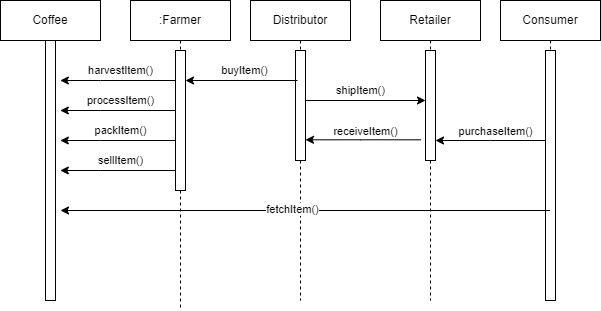

The diagram above was exported from draw.io. Its source (the exported page's mxGraphModel, read from the mxfile embedded in the PNG):
<mxGraphModel dx="982" dy="521" grid="1" gridSize="10" guides="1" tooltips="1" connect="1" arrows="1" fold="1" page="1" pageScale="1" pageWidth="850" pageHeight="1100" math="0" shadow="0">
  <root>
    <mxCell id="0" />
    <mxCell id="1" parent="0" />
    <mxCell id="c0zK_zKF8h4UpnTPIDA--31" value="Coffee" style="shape=umlLifeline;perimeter=lifelinePerimeter;whiteSpace=wrap;html=1;container=1;collapsible=0;recursiveResize=0;outlineConnect=0;" vertex="1" parent="1">
      <mxGeometry x="120" y="160" width="100" height="300" as="geometry" />
    </mxCell>
    <mxCell id="c0zK_zKF8h4UpnTPIDA--81" value="" style="html=1;points=[];perimeter=orthogonalPerimeter;" vertex="1" parent="c0zK_zKF8h4UpnTPIDA--31">
      <mxGeometry x="45" y="40" width="10" height="260" as="geometry" />
    </mxCell>
    <mxCell id="c0zK_zKF8h4UpnTPIDA--32" value=":Farmer" style="shape=umlLifeline;perimeter=lifelinePerimeter;whiteSpace=wrap;html=1;container=1;collapsible=0;recursiveResize=0;outlineConnect=0;" vertex="1" parent="1">
      <mxGeometry x="250" y="160" width="100" height="310" as="geometry" />
    </mxCell>
    <mxCell id="c0zK_zKF8h4UpnTPIDA--39" value="" style="html=1;points=[];perimeter=orthogonalPerimeter;" vertex="1" parent="c0zK_zKF8h4UpnTPIDA--32">
      <mxGeometry x="45" y="50" width="10" height="140" as="geometry" />
    </mxCell>
    <mxCell id="c0zK_zKF8h4UpnTPIDA--53" value="" style="edgeStyle=orthogonalEdgeStyle;rounded=0;orthogonalLoop=1;jettySize=auto;html=1;" edge="1" parent="c0zK_zKF8h4UpnTPIDA--32">
      <mxGeometry relative="1" as="geometry">
        <mxPoint x="-70.18965517241372" y="80" as="targetPoint" />
        <Array as="points">
          <mxPoint x="-30" y="80" />
          <mxPoint x="-30" y="80" />
        </Array>
        <mxPoint x="45.00000000000023" y="80" as="sourcePoint" />
      </mxGeometry>
    </mxCell>
    <mxCell id="c0zK_zKF8h4UpnTPIDA--54" value="harvestItem()" style="edgeLabel;html=1;align=center;verticalAlign=middle;resizable=0;points=[];" vertex="1" connectable="0" parent="c0zK_zKF8h4UpnTPIDA--53">
      <mxGeometry x="0.1813" y="3" relative="1" as="geometry">
        <mxPoint x="13" y="-13" as="offset" />
      </mxGeometry>
    </mxCell>
    <mxCell id="c0zK_zKF8h4UpnTPIDA--58" value="" style="edgeStyle=orthogonalEdgeStyle;rounded=0;orthogonalLoop=1;jettySize=auto;html=1;" edge="1" parent="c0zK_zKF8h4UpnTPIDA--32">
      <mxGeometry relative="1" as="geometry">
        <mxPoint x="-70.18965517241372" y="140" as="targetPoint" />
        <Array as="points">
          <mxPoint x="-30" y="140" />
          <mxPoint x="-30" y="140" />
        </Array>
        <mxPoint x="44.99999999999977" y="140" as="sourcePoint" />
      </mxGeometry>
    </mxCell>
    <mxCell id="c0zK_zKF8h4UpnTPIDA--59" value="packItem()" style="edgeLabel;html=1;align=center;verticalAlign=middle;resizable=0;points=[];" vertex="1" connectable="0" parent="c0zK_zKF8h4UpnTPIDA--58">
      <mxGeometry x="0.1813" y="3" relative="1" as="geometry">
        <mxPoint x="13" y="-13" as="offset" />
      </mxGeometry>
    </mxCell>
    <mxCell id="c0zK_zKF8h4UpnTPIDA--33" value="Distributor" style="shape=umlLifeline;perimeter=lifelinePerimeter;whiteSpace=wrap;html=1;container=1;collapsible=0;recursiveResize=0;outlineConnect=0;" vertex="1" parent="1">
      <mxGeometry x="370" y="160" width="100" height="300" as="geometry" />
    </mxCell>
    <mxCell id="c0zK_zKF8h4UpnTPIDA--62" value="" style="html=1;points=[];perimeter=orthogonalPerimeter;" vertex="1" parent="c0zK_zKF8h4UpnTPIDA--33">
      <mxGeometry x="45" y="50" width="10" height="110" as="geometry" />
    </mxCell>
    <mxCell id="c0zK_zKF8h4UpnTPIDA--63" value="" style="edgeStyle=orthogonalEdgeStyle;rounded=0;orthogonalLoop=1;jettySize=auto;html=1;" edge="1" parent="c0zK_zKF8h4UpnTPIDA--33">
      <mxGeometry relative="1" as="geometry">
        <mxPoint x="-64.99965517241372" y="80" as="targetPoint" />
        <Array as="points">
          <mxPoint x="47" y="80" />
        </Array>
        <mxPoint x="47" y="80" as="sourcePoint" />
      </mxGeometry>
    </mxCell>
    <mxCell id="c0zK_zKF8h4UpnTPIDA--64" value="buyItem()" style="edgeLabel;html=1;align=center;verticalAlign=middle;resizable=0;points=[];" vertex="1" connectable="0" parent="c0zK_zKF8h4UpnTPIDA--63">
      <mxGeometry x="0.1813" y="3" relative="1" as="geometry">
        <mxPoint x="13" y="-13" as="offset" />
      </mxGeometry>
    </mxCell>
    <mxCell id="c0zK_zKF8h4UpnTPIDA--34" value="Retailer" style="shape=umlLifeline;perimeter=lifelinePerimeter;whiteSpace=wrap;html=1;container=1;collapsible=0;recursiveResize=0;outlineConnect=0;" vertex="1" parent="1">
      <mxGeometry x="500" y="160" width="100" height="300" as="geometry" />
    </mxCell>
    <mxCell id="c0zK_zKF8h4UpnTPIDA--67" value="" style="html=1;points=[];perimeter=orthogonalPerimeter;" vertex="1" parent="c0zK_zKF8h4UpnTPIDA--34">
      <mxGeometry x="45" y="50" width="10" height="110" as="geometry" />
    </mxCell>
    <mxCell id="c0zK_zKF8h4UpnTPIDA--35" value="Consumer" style="shape=umlLifeline;perimeter=lifelinePerimeter;whiteSpace=wrap;html=1;container=1;collapsible=0;recursiveResize=0;outlineConnect=0;" vertex="1" parent="1">
      <mxGeometry x="620" y="160" width="100" height="300" as="geometry" />
    </mxCell>
    <mxCell id="c0zK_zKF8h4UpnTPIDA--76" value="" style="edgeStyle=orthogonalEdgeStyle;rounded=0;orthogonalLoop=1;jettySize=auto;html=1;" edge="1" parent="c0zK_zKF8h4UpnTPIDA--35">
      <mxGeometry relative="1" as="geometry">
        <mxPoint x="-64.99965517241367" y="139.99999999999994" as="targetPoint" />
        <Array as="points">
          <mxPoint x="-10" y="140" />
          <mxPoint x="-10" y="140" />
        </Array>
        <mxPoint x="50.190000000000055" y="139.99999999999994" as="sourcePoint" />
      </mxGeometry>
    </mxCell>
    <mxCell id="c0zK_zKF8h4UpnTPIDA--77" value="purchaseItem()" style="edgeLabel;html=1;align=center;verticalAlign=middle;resizable=0;points=[];" vertex="1" connectable="0" parent="c0zK_zKF8h4UpnTPIDA--76">
      <mxGeometry x="0.1813" y="3" relative="1" as="geometry">
        <mxPoint x="13" y="-12" as="offset" />
      </mxGeometry>
    </mxCell>
    <mxCell id="c0zK_zKF8h4UpnTPIDA--78" value="" style="html=1;points=[];perimeter=orthogonalPerimeter;" vertex="1" parent="c0zK_zKF8h4UpnTPIDA--35">
      <mxGeometry x="45" y="50" width="10" height="250" as="geometry" />
    </mxCell>
    <mxCell id="c0zK_zKF8h4UpnTPIDA--56" value="" style="edgeStyle=orthogonalEdgeStyle;rounded=0;orthogonalLoop=1;jettySize=auto;html=1;" edge="1" parent="1">
      <mxGeometry relative="1" as="geometry">
        <mxPoint x="179.81034482758628" y="270" as="targetPoint" />
        <Array as="points">
          <mxPoint x="220" y="270" />
          <mxPoint x="220" y="270" />
        </Array>
        <mxPoint x="294.99999999999983" y="270" as="sourcePoint" />
      </mxGeometry>
    </mxCell>
    <mxCell id="c0zK_zKF8h4UpnTPIDA--57" value="processItem()" style="edgeLabel;html=1;align=center;verticalAlign=middle;resizable=0;points=[];" vertex="1" connectable="0" parent="c0zK_zKF8h4UpnTPIDA--56">
      <mxGeometry x="0.1813" y="3" relative="1" as="geometry">
        <mxPoint x="13" y="-13" as="offset" />
      </mxGeometry>
    </mxCell>
    <mxCell id="c0zK_zKF8h4UpnTPIDA--60" value="" style="edgeStyle=orthogonalEdgeStyle;rounded=0;orthogonalLoop=1;jettySize=auto;html=1;" edge="1" parent="1">
      <mxGeometry relative="1" as="geometry">
        <mxPoint x="179.81034482758628" y="330" as="targetPoint" />
        <Array as="points">
          <mxPoint x="220" y="330" />
          <mxPoint x="220" y="330" />
        </Array>
        <mxPoint x="294.9999999999998" y="330" as="sourcePoint" />
      </mxGeometry>
    </mxCell>
    <mxCell id="c0zK_zKF8h4UpnTPIDA--61" value="sellItem()" style="edgeLabel;html=1;align=center;verticalAlign=middle;resizable=0;points=[];" vertex="1" connectable="0" parent="c0zK_zKF8h4UpnTPIDA--60">
      <mxGeometry x="0.1813" y="3" relative="1" as="geometry">
        <mxPoint x="13" y="-13" as="offset" />
      </mxGeometry>
    </mxCell>
    <mxCell id="c0zK_zKF8h4UpnTPIDA--72" value="" style="endArrow=classic;html=1;rounded=0;" edge="1" parent="1" target="c0zK_zKF8h4UpnTPIDA--67">
      <mxGeometry width="50" height="50" relative="1" as="geometry">
        <mxPoint x="425" y="260" as="sourcePoint" />
        <mxPoint x="505" y="260" as="targetPoint" />
      </mxGeometry>
    </mxCell>
    <mxCell id="c0zK_zKF8h4UpnTPIDA--73" value="shipItem()" style="edgeLabel;html=1;align=center;verticalAlign=middle;resizable=0;points=[];" vertex="1" connectable="0" parent="c0zK_zKF8h4UpnTPIDA--72">
      <mxGeometry x="0.1132" relative="1" as="geometry">
        <mxPoint x="-12" y="-10" as="offset" />
      </mxGeometry>
    </mxCell>
    <mxCell id="c0zK_zKF8h4UpnTPIDA--74" value="" style="edgeStyle=orthogonalEdgeStyle;rounded=0;orthogonalLoop=1;jettySize=auto;html=1;" edge="1" parent="1">
      <mxGeometry relative="1" as="geometry">
        <mxPoint x="425.0003448275863" y="299.31" as="targetPoint" />
        <Array as="points">
          <mxPoint x="480" y="299.31" />
          <mxPoint x="480" y="299.31" />
        </Array>
        <mxPoint x="540.1899999999998" y="299.31" as="sourcePoint" />
      </mxGeometry>
    </mxCell>
    <mxCell id="c0zK_zKF8h4UpnTPIDA--75" value="receiveItem()" style="edgeLabel;html=1;align=center;verticalAlign=middle;resizable=0;points=[];" vertex="1" connectable="0" parent="c0zK_zKF8h4UpnTPIDA--74">
      <mxGeometry x="0.1813" y="3" relative="1" as="geometry">
        <mxPoint x="13" y="-12" as="offset" />
      </mxGeometry>
    </mxCell>
    <mxCell id="c0zK_zKF8h4UpnTPIDA--82" value="" style="endArrow=classic;html=1;rounded=0;" edge="1" parent="1" source="c0zK_zKF8h4UpnTPIDA--35">
      <mxGeometry width="50" height="50" relative="1" as="geometry">
        <mxPoint x="250" y="330" as="sourcePoint" />
        <mxPoint x="180" y="370" as="targetPoint" />
        <Array as="points">
          <mxPoint x="180" y="370" />
        </Array>
      </mxGeometry>
    </mxCell>
    <mxCell id="c0zK_zKF8h4UpnTPIDA--83" value="fetchItem()" style="edgeLabel;html=1;align=center;verticalAlign=middle;resizable=0;points=[];" vertex="1" connectable="0" parent="c0zK_zKF8h4UpnTPIDA--82">
      <mxGeometry x="0.0528" y="-1" relative="1" as="geometry">
        <mxPoint as="offset" />
      </mxGeometry>
    </mxCell>
  </root>
</mxGraphModel>